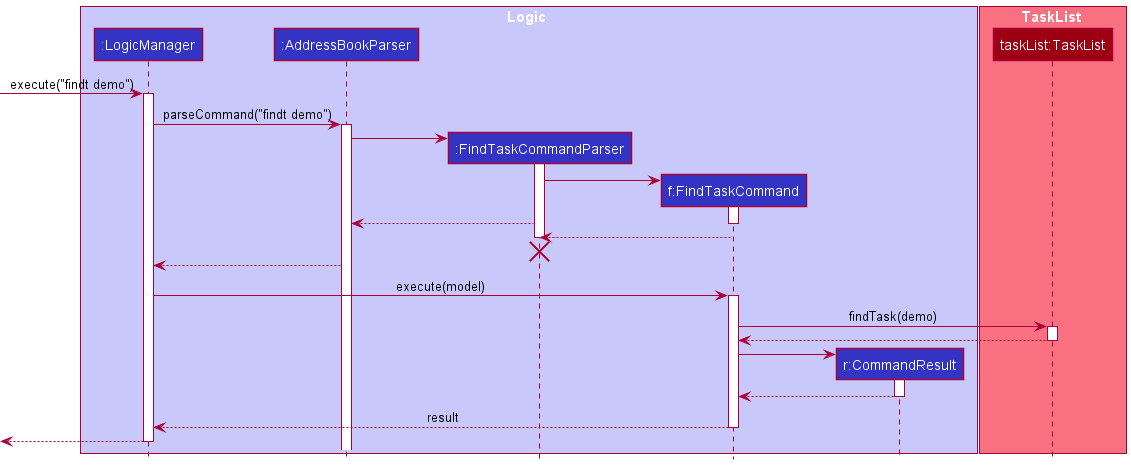

The diagram above was rendered by PlantUML. Its source (embedded in the PNG):
@startuml
!include style.puml

box Logic LOGIC_COLOR_T1
participant ":LogicManager" as LogicManager LOGIC_COLOR
participant ":AddressBookParser" as AddressBookParser LOGIC_COLOR
participant ":FindTaskCommandParser" as FindTaskCommandParser LOGIC_COLOR
participant "f:FindTaskCommand" as FindTaskCommand LOGIC_COLOR
participant "r:CommandResult" as CommandResult LOGIC_COLOR
end box

box TaskList MODEL_COLOR_T1
participant "taskList:TaskList" as Model MODEL_COLOR
end box

[-> LogicManager : execute("findt demo")
activate LogicManager

LogicManager -> AddressBookParser : parseCommand("findt demo")
activate AddressBookParser

create FindTaskCommandParser
AddressBookParser -> FindTaskCommandParser
activate FindTaskCommandParser

create FindTaskCommand
FindTaskCommandParser -> FindTaskCommand
activate FindTaskCommand

FindTaskCommandParser --> AddressBookParser
deactivate FindTaskCommand

FindTaskCommand --> FindTaskCommandParser
deactivate FindTaskCommandParser

FindTaskCommandParser -[hidden]-> AddressBookParser
destroy FindTaskCommandParser

AddressBookParser --> LogicManager
deactivate FindTaskCommandParser

LogicManager -> FindTaskCommand: execute(model)
activate FindTaskCommand

FindTaskCommand -> Model : findTask(demo)
activate Model

Model --> FindTaskCommand
deactivate Model

create CommandResult
FindTaskCommand -> CommandResult
activate CommandResult

CommandResult --> FindTaskCommand
deactivate CommandResult

FindTaskCommand --> LogicManager : result
deactivate FindTaskCommand

[<--LogicManager
deactivate LogicManager
@enduml